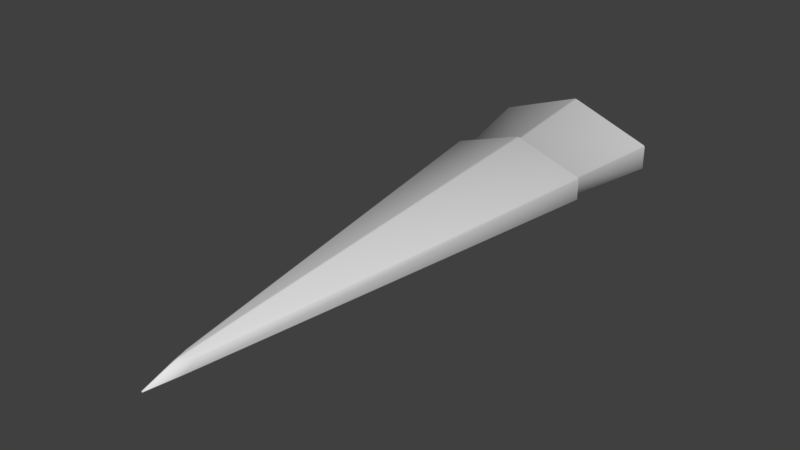 # Source: WraithDart.blend  (saved by Blender 2.79.0; exported with 4.5.12 LTS)
import bpy
from mathutils import Matrix  # noqa: F401  (used for matrix-valued properties, if any)

bpy.ops.wm.read_factory_settings(use_empty=True)
scene = bpy.context.scene
scene.name = 'Scene'

# ---- collections
col_collection_1 = bpy.data.collections.new('Collection 1'); scene.collection.children.link(col_collection_1)

# ---- world
world_world = bpy.data.worlds.new('World'); scene.world = world_world
world_world.color = (0.05088, 0.05088, 0.05088)
world_world.use_sun_shadow = False
world_world.sun_shadow_jitter_overblur = 0.0
world_world.cycles.sampling_method = 'MANUAL'

# ---- meshes
me_plane = bpy.data.meshes.new('Plane')
me_plane.from_pydata([(0.6067, 1.0, 0.203), (0.05832, -2.708, 0.0), (0.05832, -2.582, 0.08425), (0.6067, 1.0, 0.0), (0.0, -3.037, 0.0), (0.0, 1.0, -0.1172), (0.0, -2.708, 0.1036), (0.0, 1.0, 0.4066), (0.5368, 1.0, 0.1593), (0.5368, 1.0, 0.0), (0.0, 1.892, -0.1172), (0.0, 1.0, 0.3834), (0.7145, 1.892, 0.2232), (0.7145, 1.892, 0.0), (0.0, 1.892, 0.4849)], [], [(4, 5, 9, 3, 1), (6, 2, 0, 7), (1, 3, 0, 2), (0, 3, 9, 8), (4, 1, 2, 6), (9, 5, 10, 13), (7, 0, 8, 11), (8, 9, 13, 12), (13, 10, 14, 12), (11, 8, 12, 14)])
me_plane.polygons.foreach_set('use_smooth', [True] * 10)
me_plane.use_remesh_preserve_volume = False
me_plane.use_remesh_preserve_attributes = False
me_plane.use_mirror_vertex_groups = False
me_plane.update()

# ---- objects
ob_plane = bpy.data.objects.new('Plane', me_plane)

# ---- transforms, parenting, visibility, modifiers, constraints
ob_plane.location = (0.0, 0.0, 0.0)
ob_plane.lineart.crease_threshold = 0.0
_m = ob_plane.modifiers.new('Mirror', 'MIRROR')
_m.use_clip = True
_m = ob_plane.modifiers.new('Bevel', 'BEVEL')
_m.spread = 0.0

# ---- collection membership
col_collection_1.objects.link(ob_plane)

# ---- scene / render settings (as saved in the file)
scene.frame_start = 1; scene.frame_end = 250; scene.frame_set(1)
scene.render.engine = 'BLENDER_EEVEE_NEXT'
scene.render.resolution_percentage = 50
scene.render.dither_intensity = 0.0
scene.cycles.use_denoising = False
scene.cycles.samples = 128
scene.cycles.sampling_pattern = 'TABULATED_SOBOL'
scene.cycles.use_adaptive_sampling = False
scene.cycles.use_light_tree = False
scene.cycles.blur_glossy = 0.0
scene.cycles.sample_clamp_indirect = 0.0
scene.view_settings.view_transform = 'Standard'
bpy.context.view_layer.update()

# ---- added for rendering (the .blend has no active camera and no usable light): camera, sun
cam_auto = bpy.data.cameras.new('AutoCamera')
cam_auto.lens = 50.0
cam_auto.sensor_width = 36.0
cam_auto.clip_end = 1000.0
ob_auto_camera = bpy.data.objects.new('AutoCamera', cam_auto)
scene.collection.objects.link(ob_auto_camera)
ob_auto_camera.location = (4.72487, -6.21166, 3.9613)
ob_auto_camera.rotation_euler = (1.09748, -7.21219e-08, 0.694738)
scene.camera = ob_auto_camera
light_auto_sun = bpy.data.lights.new('AutoSun', 'SUN')
light_auto_sun.energy = 3.0
light_auto_sun.angle = 0.0523599
ob_auto_sun = bpy.data.objects.new('AutoSun', light_auto_sun)
scene.collection.objects.link(ob_auto_sun)
ob_auto_sun.rotation_euler = (0.872665, 0.174533, 0.523599)
bpy.context.view_layer.update()

